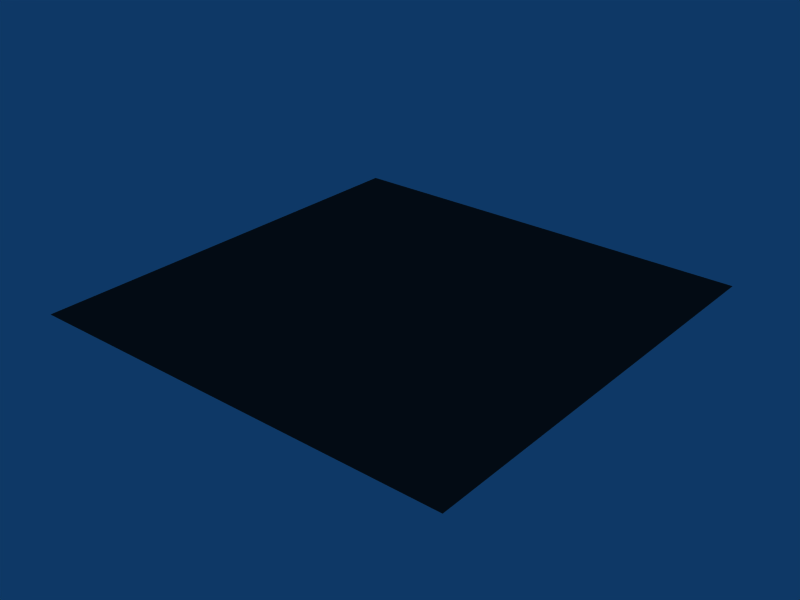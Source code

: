 # Source: asphalt.blend  (saved by Blender 2.45.0; exported with 4.5.12 LTS)
import bpy
from mathutils import Matrix  # noqa: F401  (used for matrix-valued properties, if any)

bpy.ops.wm.read_factory_settings(use_empty=True)
scene = bpy.context.scene
scene.name = 'Scene'

# ---- collections
col_collection_1 = bpy.data.collections.new('Collection 1'); scene.collection.children.link(col_collection_1)

# ---- materials (node trees are filled in below, after node groups)
mat_asphalt = bpy.data.materials.new('asphalt')
mat_asphalt.alpha_threshold = 0.0
mat_asphalt.diffuse_color = (0.2, 0.2, 0.2, 1.0)
mat_asphalt.roughness = 0.5
mat_asphalt.specular_intensity = 0.4098
mat_asphalt.line_color = (0.0, 0.0, 0.0, 1.0)

# ---- material node trees

# ---- world
world_world = bpy.data.worlds.new('World'); scene.world = world_world
world_world.color = (0.05656, 0.2208, 0.4)
world_world.use_sun_shadow = False
world_world.sun_shadow_jitter_overblur = 0.0
world_world.cycles.sampling_method = 'MANUAL'
world_world.cycles.sample_map_resolution = 256

# ---- meshes
me_plane = bpy.data.meshes.new('Plane')
me_plane.from_pydata([(1.0, 1.0, 0.0), (1.0, -1.0, 0.0), (-1.0, -1.0, 0.0), (-1.0, 1.0, 0.0)], [], [(0, 3, 2, 1)])
me_plane.materials.append(mat_asphalt)
me_plane.use_remesh_preserve_volume = False
me_plane.use_remesh_preserve_attributes = False
me_plane.use_mirror_vertex_groups = False
me_plane.update()

# ---- objects
ob_plane = bpy.data.objects.new('Plane', me_plane)

# ---- transforms, parenting, visibility, modifiers, constraints
ob_plane.location = (0.0, 0.0, 0.0)
ob_plane.lock_rotations_4d = False
ob_plane.empty_display_type = 'ARROWS'
ob_plane.color = (0.0, 0.0, 0.0, 1.0)
ob_plane.lineart.crease_threshold = 0.0

# ---- collection membership
col_collection_1.objects.link(ob_plane)

# ---- scene / render settings (as saved in the file)
scene.frame_start = 1; scene.frame_end = 250; scene.frame_set(1)
scene.render.engine = 'BLENDER_EEVEE_NEXT'
scene.render.image_settings.file_format = 'JPEG'
scene.render.image_settings.color_mode = 'RGB'
scene.render.image_settings.compression = 90
scene.render.resolution_x = 800
scene.render.resolution_y = 600
scene.render.pixel_aspect_x = 100.0
scene.render.pixel_aspect_y = 100.0
scene.render.fps = 25
scene.render.dither_intensity = 0.0
scene.render.use_compositing = False
scene.render.use_sequencer = False
scene.render.bake_margin = 2
scene.render.bake_bias = 0.0
scene.render.use_stamp_time = False
scene.render.use_stamp_date = False
scene.render.use_stamp_frame = False
scene.render.use_stamp_camera = False
scene.render.use_stamp_scene = False
scene.render.use_stamp_filename = False
scene.render.use_stamp_render_time = False
scene.render.stamp_font_size = 0
scene.cycles.use_denoising = False
scene.cycles.samples = 10
scene.cycles.sampling_pattern = 'TABULATED_SOBOL'
scene.cycles.light_sampling_threshold = 0.0
scene.cycles.use_adaptive_sampling = False
scene.cycles.use_light_tree = False
scene.cycles.blur_glossy = 0.0
scene.cycles.volume_bounces = 1
scene.cycles.pixel_filter_type = 'GAUSSIAN'
scene.cycles.sample_clamp_indirect = 0.0
scene.view_settings.view_transform = 'Raw'
bpy.context.view_layer.update()

# ---- added for rendering (the .blend has no active camera): camera
cam_auto = bpy.data.cameras.new('AutoCamera')
cam_auto.lens = 50.0
cam_auto.sensor_width = 36.0
cam_auto.clip_end = 1000.0
ob_auto_camera = bpy.data.objects.new('AutoCamera', cam_auto)
scene.collection.objects.link(ob_auto_camera)
ob_auto_camera.location = (2.61693, -3.14032, 2.09354)
ob_auto_camera.rotation_euler = (1.09748, -7.21219e-08, 0.694738)
scene.camera = ob_auto_camera
bpy.context.view_layer.update()
